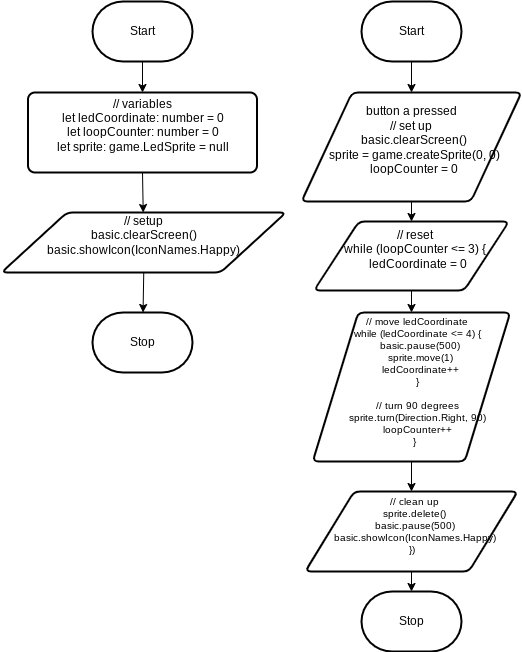

The diagram above was exported from draw.io. Its source (the exported page's mxGraphModel, read from the mxfile embedded in the PNG):
<mxGraphModel dx="1245" dy="598" grid="1" gridSize="10" guides="1" tooltips="1" connect="1" arrows="1" fold="1" page="1" pageScale="1" pageWidth="850" pageHeight="1100" math="0" shadow="0">
  <root>
    <mxCell id="0" />
    <mxCell id="1" parent="0" />
    <mxCell id="7" style="edgeStyle=none;html=1;exitX=0.5;exitY=1;exitDx=0;exitDy=0;exitPerimeter=0;entryX=0.5;entryY=0;entryDx=0;entryDy=0;" edge="1" parent="1" source="2" target="5">
      <mxGeometry relative="1" as="geometry" />
    </mxCell>
    <mxCell id="2" value="Start" style="strokeWidth=2;html=1;shape=mxgraph.flowchart.terminator;whiteSpace=wrap;" parent="1" vertex="1">
      <mxGeometry x="111" y="20" width="100" height="60" as="geometry" />
    </mxCell>
    <mxCell id="3" value="Stop" style="strokeWidth=2;html=1;shape=mxgraph.flowchart.terminator;whiteSpace=wrap;" parent="1" vertex="1">
      <mxGeometry x="111" y="331" width="100" height="60" as="geometry" />
    </mxCell>
    <mxCell id="8" style="edgeStyle=none;html=1;exitX=0.5;exitY=1;exitDx=0;exitDy=0;" edge="1" parent="1" source="5" target="6">
      <mxGeometry relative="1" as="geometry" />
    </mxCell>
    <mxCell id="5" value="&lt;div&gt;// variables&lt;/div&gt;&lt;div&gt;let ledCoordinate: number = 0&lt;/div&gt;&lt;div&gt;let loopCounter: number = 0&lt;/div&gt;&lt;div&gt;let sprite: game.LedSprite = null&lt;/div&gt;&lt;div&gt;&lt;br&gt;&lt;/div&gt;" style="rounded=1;whiteSpace=wrap;html=1;absoluteArcSize=1;arcSize=14;strokeWidth=2;" vertex="1" parent="1">
      <mxGeometry x="46.5" y="111" width="229" height="80" as="geometry" />
    </mxCell>
    <mxCell id="9" style="edgeStyle=none;html=1;exitX=0.5;exitY=1;exitDx=0;exitDy=0;" edge="1" parent="1" source="6" target="3">
      <mxGeometry relative="1" as="geometry" />
    </mxCell>
    <mxCell id="6" value="&lt;div&gt;// setup&lt;/div&gt;&lt;div&gt;basic.clearScreen()&lt;/div&gt;&lt;div&gt;basic.showIcon(IconNames.Happy)&lt;/div&gt;&lt;div&gt;&lt;br&gt;&lt;/div&gt;" style="shape=parallelogram;html=1;strokeWidth=2;perimeter=parallelogramPerimeter;whiteSpace=wrap;rounded=1;arcSize=12;size=0.23;" vertex="1" parent="1">
      <mxGeometry x="20" y="231" width="284.5" height="60" as="geometry" />
    </mxCell>
    <mxCell id="14" style="edgeStyle=none;html=1;exitX=0.5;exitY=1;exitDx=0;exitDy=0;exitPerimeter=0;" edge="1" parent="1" source="10" target="11">
      <mxGeometry relative="1" as="geometry" />
    </mxCell>
    <mxCell id="10" value="Start" style="strokeWidth=2;html=1;shape=mxgraph.flowchart.terminator;whiteSpace=wrap;" vertex="1" parent="1">
      <mxGeometry x="380" y="20" width="100" height="60" as="geometry" />
    </mxCell>
    <mxCell id="16" style="edgeStyle=none;html=1;exitX=0.5;exitY=1;exitDx=0;exitDy=0;entryX=0.5;entryY=0;entryDx=0;entryDy=0;" edge="1" parent="1" source="11" target="15">
      <mxGeometry relative="1" as="geometry" />
    </mxCell>
    <mxCell id="11" value="&lt;div&gt;&lt;span style=&quot;background-color: initial;&quot;&gt;button a pressed&lt;/span&gt;&lt;/div&gt;&lt;div&gt;&lt;span style=&quot;background-color: initial;&quot;&gt;// set up&lt;/span&gt;&lt;/div&gt;&lt;div&gt;&lt;span style=&quot;background-color: initial;&quot;&gt;&amp;nbsp; basic.clearScreen()&lt;/span&gt;&lt;br&gt;&lt;/div&gt;&lt;div&gt;&amp;nbsp; sprite = game.createSprite(0, 0)&lt;/div&gt;&lt;div&gt;&amp;nbsp; loopCounter = 0&lt;/div&gt;&lt;div&gt;&lt;br&gt;&lt;/div&gt;" style="shape=parallelogram;html=1;strokeWidth=2;perimeter=parallelogramPerimeter;whiteSpace=wrap;rounded=1;arcSize=12;size=0.23;" vertex="1" parent="1">
      <mxGeometry x="320" y="111" width="220" height="109" as="geometry" />
    </mxCell>
    <mxCell id="18" style="edgeStyle=none;html=1;exitX=0.5;exitY=1;exitDx=0;exitDy=0;entryX=0.5;entryY=0;entryDx=0;entryDy=0;" edge="1" parent="1" source="15" target="17">
      <mxGeometry relative="1" as="geometry" />
    </mxCell>
    <mxCell id="15" value="&lt;div&gt;&amp;nbsp; // reset&lt;/div&gt;&lt;div&gt;&amp;nbsp; while (loopCounter &amp;lt;= 3) {&lt;/div&gt;&lt;div&gt;&amp;nbsp; &amp;nbsp; ledCoordinate = 0&lt;/div&gt;&lt;div&gt;&lt;br&gt;&lt;/div&gt;" style="shape=parallelogram;html=1;strokeWidth=2;perimeter=parallelogramPerimeter;whiteSpace=wrap;rounded=1;arcSize=12;size=0.23;" vertex="1" parent="1">
      <mxGeometry x="332.5" y="240" width="195" height="69" as="geometry" />
    </mxCell>
    <mxCell id="20" style="edgeStyle=none;html=1;exitX=0.5;exitY=1;exitDx=0;exitDy=0;entryX=0.5;entryY=0;entryDx=0;entryDy=0;fontSize=10;" edge="1" parent="1" source="17" target="19">
      <mxGeometry relative="1" as="geometry" />
    </mxCell>
    <mxCell id="17" value="&lt;div style=&quot;font-size: 10px;&quot;&gt;&amp;nbsp; &amp;nbsp; // move ledCoordinate&lt;/div&gt;&lt;div style=&quot;font-size: 10px;&quot;&gt;&amp;nbsp; &amp;nbsp; while (ledCoordinate &amp;lt;= 4) {&lt;/div&gt;&lt;div style=&quot;font-size: 10px;&quot;&gt;&amp;nbsp; &amp;nbsp; &amp;nbsp; basic.pause(500)&lt;/div&gt;&lt;div style=&quot;font-size: 10px;&quot;&gt;&amp;nbsp; &amp;nbsp; &amp;nbsp; sprite.move(1)&lt;/div&gt;&lt;div style=&quot;font-size: 10px;&quot;&gt;&amp;nbsp; &amp;nbsp; &amp;nbsp; ledCoordinate++&lt;/div&gt;&lt;div style=&quot;font-size: 10px;&quot;&gt;&amp;nbsp; &amp;nbsp; }&lt;/div&gt;&lt;div style=&quot;font-size: 10px;&quot;&gt;&lt;br style=&quot;font-size: 10px;&quot;&gt;&lt;/div&gt;&lt;div style=&quot;font-size: 10px;&quot;&gt;&amp;nbsp; &amp;nbsp; // turn 90 degrees&lt;/div&gt;&lt;div style=&quot;font-size: 10px;&quot;&gt;&amp;nbsp; &amp;nbsp; sprite.turn(Direction.Right, 90)&lt;/div&gt;&lt;div style=&quot;font-size: 10px;&quot;&gt;&amp;nbsp; &amp;nbsp; loopCounter++&lt;/div&gt;&lt;div style=&quot;font-size: 10px;&quot;&gt;&amp;nbsp; }&lt;/div&gt;&lt;div style=&quot;font-size: 10px;&quot;&gt;&lt;br style=&quot;font-size: 10px;&quot;&gt;&lt;/div&gt;" style="shape=parallelogram;html=1;strokeWidth=2;perimeter=parallelogramPerimeter;whiteSpace=wrap;rounded=1;arcSize=12;size=0.23;spacing=2;fontSize=10;" vertex="1" parent="1">
      <mxGeometry x="331.25" y="331" width="197.5" height="149" as="geometry" />
    </mxCell>
    <mxCell id="22" style="edgeStyle=none;html=1;exitX=0.5;exitY=1;exitDx=0;exitDy=0;entryX=0.5;entryY=0;entryDx=0;entryDy=0;entryPerimeter=0;fontSize=10;" edge="1" parent="1" source="19" target="21">
      <mxGeometry relative="1" as="geometry" />
    </mxCell>
    <mxCell id="19" value="&lt;div&gt;&amp;nbsp; // clean up&lt;/div&gt;&lt;div&gt;&amp;nbsp; sprite.delete()&lt;/div&gt;&lt;div&gt;&amp;nbsp; basic.pause(500)&lt;/div&gt;&lt;div&gt;&amp;nbsp; basic.showIcon(IconNames.Happy)&lt;/div&gt;&lt;div&gt;})&lt;/div&gt;&lt;div&gt;&lt;br&gt;&lt;/div&gt;" style="shape=parallelogram;html=1;strokeWidth=2;perimeter=parallelogramPerimeter;whiteSpace=wrap;rounded=1;arcSize=12;size=0.23;fontSize=10;" vertex="1" parent="1">
      <mxGeometry x="323.75" y="510" width="212.5" height="80" as="geometry" />
    </mxCell>
    <mxCell id="21" value="Stop" style="strokeWidth=2;html=1;shape=mxgraph.flowchart.terminator;whiteSpace=wrap;" vertex="1" parent="1">
      <mxGeometry x="380" y="610" width="100" height="60" as="geometry" />
    </mxCell>
  </root>
</mxGraphModel>